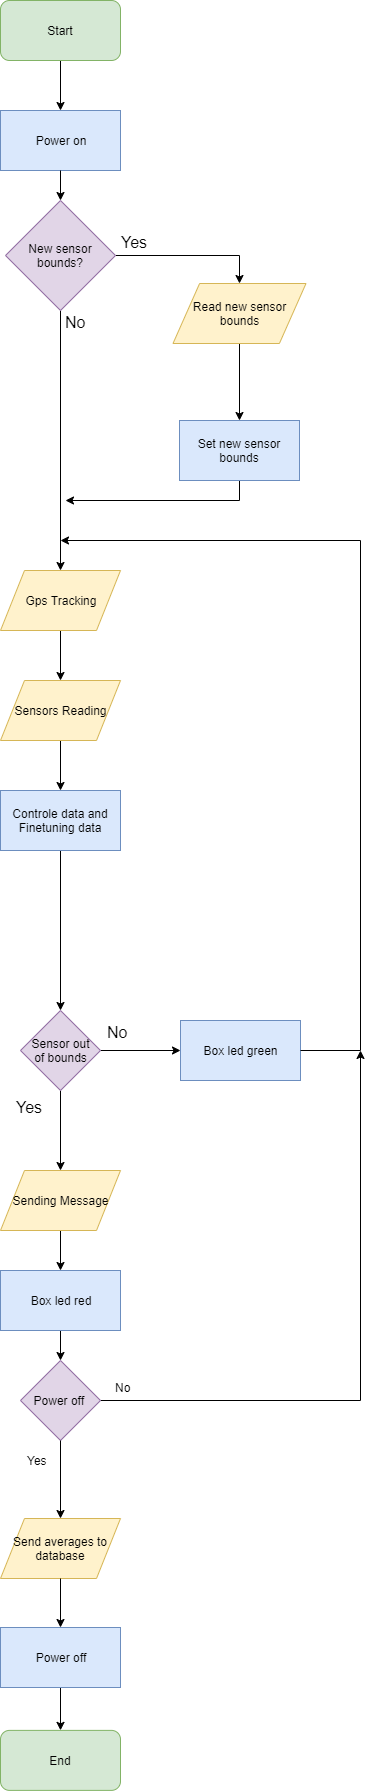

The diagram above was exported from draw.io. Its source (the exported page's mxGraphModel, read from the mxfile embedded in the PNG):
<mxGraphModel dx="1006" dy="1827" grid="1" gridSize="10" guides="1" tooltips="1" connect="1" arrows="1" fold="1" page="1" pageScale="1" pageWidth="850" pageHeight="1100" background="#ffffff" math="0" shadow="0">
  <root>
    <mxCell id="0" />
    <mxCell id="1" parent="0" />
    <mxCell id="gW9dHFmTJqgctqz6TppP-8" value="" style="edgeStyle=orthogonalEdgeStyle;rounded=0;orthogonalLoop=1;jettySize=auto;html=1;" parent="1" source="y8Gmgd0ZvcWH9SjOuO2q-1" target="gW9dHFmTJqgctqz6TppP-6" edge="1">
      <mxGeometry relative="1" as="geometry" />
    </mxCell>
    <mxCell id="gW9dHFmTJqgctqz6TppP-3" value="Power on" style="rounded=0;whiteSpace=wrap;html=1;fillColor=#dae8fc;strokeColor=#6c8ebf;" parent="1" vertex="1">
      <mxGeometry x="75" y="-70" width="120" height="60" as="geometry" />
    </mxCell>
    <mxCell id="gW9dHFmTJqgctqz6TppP-5" value="" style="edgeStyle=orthogonalEdgeStyle;rounded=0;orthogonalLoop=1;jettySize=auto;html=1;" parent="1" source="gW9dHFmTJqgctqz6TppP-4" target="gW9dHFmTJqgctqz6TppP-3" edge="1">
      <mxGeometry relative="1" as="geometry" />
    </mxCell>
    <mxCell id="gW9dHFmTJqgctqz6TppP-4" value="Start" style="rounded=1;whiteSpace=wrap;html=1;fillColor=#d5e8d4;strokeColor=#82b366;" parent="1" vertex="1">
      <mxGeometry x="75" y="-180" width="120" height="60" as="geometry" />
    </mxCell>
    <mxCell id="gW9dHFmTJqgctqz6TppP-9" value="" style="edgeStyle=orthogonalEdgeStyle;rounded=0;orthogonalLoop=1;jettySize=auto;html=1;" parent="1" source="gW9dHFmTJqgctqz6TppP-6" target="gW9dHFmTJqgctqz6TppP-7" edge="1">
      <mxGeometry relative="1" as="geometry" />
    </mxCell>
    <mxCell id="gW9dHFmTJqgctqz6TppP-6" value="Gps Tracking" style="shape=parallelogram;perimeter=parallelogramPerimeter;whiteSpace=wrap;html=1;fillColor=#fff2cc;strokeColor=#d6b656;" parent="1" vertex="1">
      <mxGeometry x="75" y="390" width="120" height="60" as="geometry" />
    </mxCell>
    <mxCell id="gW9dHFmTJqgctqz6TppP-11" value="" style="edgeStyle=orthogonalEdgeStyle;rounded=0;orthogonalLoop=1;jettySize=auto;html=1;" parent="1" source="gW9dHFmTJqgctqz6TppP-7" target="gW9dHFmTJqgctqz6TppP-10" edge="1">
      <mxGeometry relative="1" as="geometry" />
    </mxCell>
    <mxCell id="gW9dHFmTJqgctqz6TppP-7" value="Sensors Reading" style="shape=parallelogram;perimeter=parallelogramPerimeter;whiteSpace=wrap;html=1;fillColor=#fff2cc;strokeColor=#d6b656;" parent="1" vertex="1">
      <mxGeometry x="75" y="500" width="120" height="60" as="geometry" />
    </mxCell>
    <mxCell id="y8Gmgd0ZvcWH9SjOuO2q-14" style="edgeStyle=orthogonalEdgeStyle;rounded=0;orthogonalLoop=1;jettySize=auto;html=1;exitX=0.5;exitY=1;exitDx=0;exitDy=0;entryX=0.5;entryY=0;entryDx=0;entryDy=0;" edge="1" parent="1" source="gW9dHFmTJqgctqz6TppP-10" target="gUEmNRtDGtOoxMMLSm_m-2">
      <mxGeometry relative="1" as="geometry" />
    </mxCell>
    <mxCell id="gW9dHFmTJqgctqz6TppP-10" value="Controle data and&lt;br&gt;Finetuning data" style="rounded=0;whiteSpace=wrap;html=1;fillColor=#dae8fc;strokeColor=#6c8ebf;" parent="1" vertex="1">
      <mxGeometry x="75" y="610" width="120" height="60" as="geometry" />
    </mxCell>
    <mxCell id="gUEmNRtDGtOoxMMLSm_m-15" value="" style="edgeStyle=orthogonalEdgeStyle;rounded=0;orthogonalLoop=1;jettySize=auto;html=1;" parent="1" source="gUEmNRtDGtOoxMMLSm_m-2" edge="1">
      <mxGeometry relative="1" as="geometry">
        <mxPoint x="135" y="990" as="targetPoint" />
      </mxGeometry>
    </mxCell>
    <mxCell id="gUEmNRtDGtOoxMMLSm_m-26" value="" style="edgeStyle=orthogonalEdgeStyle;rounded=0;orthogonalLoop=1;jettySize=auto;html=1;" parent="1" source="gUEmNRtDGtOoxMMLSm_m-2" edge="1">
      <mxGeometry relative="1" as="geometry">
        <mxPoint x="255" y="870" as="targetPoint" />
      </mxGeometry>
    </mxCell>
    <mxCell id="gUEmNRtDGtOoxMMLSm_m-2" value="Sensor out&lt;br&gt;of bounds" style="rhombus;whiteSpace=wrap;html=1;fillColor=#e1d5e7;strokeColor=#9673a6;" parent="1" vertex="1">
      <mxGeometry x="95" y="830" width="80" height="80" as="geometry" />
    </mxCell>
    <mxCell id="gUEmNRtDGtOoxMMLSm_m-16" value="&lt;font style=&quot;font-size: 16px&quot;&gt;Yes&lt;/font&gt;" style="text;html=1;resizable=0;points=[];autosize=1;align=left;verticalAlign=top;spacingTop=-4;" parent="1" vertex="1">
      <mxGeometry x="89" y="915" width="40" height="20" as="geometry" />
    </mxCell>
    <mxCell id="gUEmNRtDGtOoxMMLSm_m-35" value="" style="edgeStyle=orthogonalEdgeStyle;rounded=0;orthogonalLoop=1;jettySize=auto;html=1;" parent="1" target="gUEmNRtDGtOoxMMLSm_m-34" edge="1">
      <mxGeometry relative="1" as="geometry">
        <mxPoint x="135" y="1050" as="sourcePoint" />
      </mxGeometry>
    </mxCell>
    <mxCell id="gUEmNRtDGtOoxMMLSm_m-37" value="" style="edgeStyle=orthogonalEdgeStyle;rounded=0;orthogonalLoop=1;jettySize=auto;html=1;" parent="1" source="gUEmNRtDGtOoxMMLSm_m-34" edge="1">
      <mxGeometry relative="1" as="geometry">
        <mxPoint x="135" y="1179.9999999999995" as="targetPoint" />
      </mxGeometry>
    </mxCell>
    <mxCell id="gUEmNRtDGtOoxMMLSm_m-34" value="Box led red" style="rounded=0;whiteSpace=wrap;html=1;fillColor=#dae8fc;strokeColor=#6c8ebf;" parent="1" vertex="1">
      <mxGeometry x="75" y="1090" width="120" height="60" as="geometry" />
    </mxCell>
    <mxCell id="gUEmNRtDGtOoxMMLSm_m-27" value="Box led green" style="rounded=0;whiteSpace=wrap;html=1;fillColor=#dae8fc;strokeColor=#6c8ebf;" parent="1" vertex="1">
      <mxGeometry x="255" y="840" width="120" height="60" as="geometry" />
    </mxCell>
    <mxCell id="gUEmNRtDGtOoxMMLSm_m-28" value="&lt;span style=&quot;font-size: 16px&quot;&gt;No&lt;/span&gt;" style="text;html=1;resizable=0;points=[];autosize=1;align=left;verticalAlign=top;spacingTop=-4;" parent="1" vertex="1">
      <mxGeometry x="180" y="840" width="40" height="20" as="geometry" />
    </mxCell>
    <mxCell id="gUEmNRtDGtOoxMMLSm_m-32" value="" style="endArrow=none;html=1;" parent="1" edge="1">
      <mxGeometry width="50" height="50" relative="1" as="geometry">
        <mxPoint x="435" y="870" as="sourcePoint" />
        <mxPoint x="435" y="360" as="targetPoint" />
      </mxGeometry>
    </mxCell>
    <mxCell id="gUEmNRtDGtOoxMMLSm_m-33" value="" style="endArrow=none;html=1;entryX=1;entryY=0.5;entryDx=0;entryDy=0;" parent="1" target="gUEmNRtDGtOoxMMLSm_m-27" edge="1">
      <mxGeometry width="50" height="50" relative="1" as="geometry">
        <mxPoint x="435" y="870" as="sourcePoint" />
        <mxPoint x="-35" y="1070" as="targetPoint" />
      </mxGeometry>
    </mxCell>
    <mxCell id="gUEmNRtDGtOoxMMLSm_m-40" style="edgeStyle=orthogonalEdgeStyle;rounded=0;orthogonalLoop=1;jettySize=auto;html=1;exitX=1;exitY=0.5;exitDx=0;exitDy=0;" parent="1" source="gUEmNRtDGtOoxMMLSm_m-38" edge="1">
      <mxGeometry relative="1" as="geometry">
        <mxPoint x="435" y="870" as="targetPoint" />
      </mxGeometry>
    </mxCell>
    <mxCell id="gUEmNRtDGtOoxMMLSm_m-45" value="" style="edgeStyle=orthogonalEdgeStyle;rounded=0;orthogonalLoop=1;jettySize=auto;html=1;" parent="1" source="y8Gmgd0ZvcWH9SjOuO2q-18" target="gUEmNRtDGtOoxMMLSm_m-41" edge="1">
      <mxGeometry relative="1" as="geometry" />
    </mxCell>
    <mxCell id="gUEmNRtDGtOoxMMLSm_m-38" value="Power off&amp;nbsp;" style="rhombus;whiteSpace=wrap;html=1;fillColor=#e1d5e7;strokeColor=#9673a6;" parent="1" vertex="1">
      <mxGeometry x="95" y="1180" width="80" height="80" as="geometry" />
    </mxCell>
    <mxCell id="gUEmNRtDGtOoxMMLSm_m-41" value="End" style="rounded=1;whiteSpace=wrap;html=1;fillColor=#d5e8d4;strokeColor=#82b366;" parent="1" vertex="1">
      <mxGeometry x="75" y="1549.8824678308824" width="120" height="60" as="geometry" />
    </mxCell>
    <mxCell id="gUEmNRtDGtOoxMMLSm_m-43" value="" style="endArrow=classic;html=1;" parent="1" edge="1">
      <mxGeometry width="50" height="50" relative="1" as="geometry">
        <mxPoint x="435" y="359.99995930989587" as="sourcePoint" />
        <mxPoint x="135" y="360" as="targetPoint" />
      </mxGeometry>
    </mxCell>
    <mxCell id="gUEmNRtDGtOoxMMLSm_m-44" value="No" style="text;html=1;resizable=0;points=[];autosize=1;align=left;verticalAlign=top;spacingTop=-4;" parent="1" vertex="1">
      <mxGeometry x="188" y="1198" width="30" height="20" as="geometry" />
    </mxCell>
    <mxCell id="gUEmNRtDGtOoxMMLSm_m-46" value="Yes" style="text;html=1;resizable=0;points=[];autosize=1;align=left;verticalAlign=top;spacingTop=-4;" parent="1" vertex="1">
      <mxGeometry x="100" y="1271" width="30" height="20" as="geometry" />
    </mxCell>
    <mxCell id="gUEmNRtDGtOoxMMLSm_m-48" value="Sending Message" style="shape=parallelogram;perimeter=parallelogramPerimeter;whiteSpace=wrap;html=1;fillColor=#fff2cc;strokeColor=#d6b656;" parent="1" vertex="1">
      <mxGeometry x="75" y="990" width="120" height="60" as="geometry" />
    </mxCell>
    <mxCell id="y8Gmgd0ZvcWH9SjOuO2q-7" style="edgeStyle=orthogonalEdgeStyle;rounded=0;orthogonalLoop=1;jettySize=auto;html=1;exitX=1;exitY=0.5;exitDx=0;exitDy=0;entryX=0.5;entryY=0;entryDx=0;entryDy=0;" edge="1" parent="1" source="y8Gmgd0ZvcWH9SjOuO2q-1" target="y8Gmgd0ZvcWH9SjOuO2q-6">
      <mxGeometry relative="1" as="geometry" />
    </mxCell>
    <mxCell id="y8Gmgd0ZvcWH9SjOuO2q-1" value="New sensor bounds?" style="rhombus;whiteSpace=wrap;html=1;fillColor=#e1d5e7;strokeColor=#9673a6;" vertex="1" parent="1">
      <mxGeometry x="80" y="20" width="110" height="110" as="geometry" />
    </mxCell>
    <mxCell id="y8Gmgd0ZvcWH9SjOuO2q-2" value="" style="edgeStyle=orthogonalEdgeStyle;rounded=0;orthogonalLoop=1;jettySize=auto;html=1;" edge="1" parent="1" source="gW9dHFmTJqgctqz6TppP-3" target="y8Gmgd0ZvcWH9SjOuO2q-1">
      <mxGeometry relative="1" as="geometry">
        <mxPoint x="134.00000000000023" y="-10" as="sourcePoint" />
        <mxPoint x="134.00000000000023" y="150" as="targetPoint" />
      </mxGeometry>
    </mxCell>
    <mxCell id="y8Gmgd0ZvcWH9SjOuO2q-4" value="&lt;span style=&quot;font-size: 16px&quot;&gt;No&lt;/span&gt;" style="text;html=1;resizable=0;points=[];autosize=1;align=left;verticalAlign=top;spacingTop=-4;" vertex="1" parent="1">
      <mxGeometry x="138" y="130" width="40" height="20" as="geometry" />
    </mxCell>
    <mxCell id="y8Gmgd0ZvcWH9SjOuO2q-5" value="&lt;font style=&quot;font-size: 16px&quot;&gt;Yes&lt;/font&gt;" style="text;html=1;resizable=0;points=[];autosize=1;align=left;verticalAlign=top;spacingTop=-4;" vertex="1" parent="1">
      <mxGeometry x="194" y="50" width="40" height="20" as="geometry" />
    </mxCell>
    <mxCell id="y8Gmgd0ZvcWH9SjOuO2q-11" style="edgeStyle=orthogonalEdgeStyle;rounded=0;orthogonalLoop=1;jettySize=auto;html=1;exitX=0.5;exitY=1;exitDx=0;exitDy=0;entryX=0.5;entryY=0;entryDx=0;entryDy=0;" edge="1" parent="1" source="y8Gmgd0ZvcWH9SjOuO2q-6" target="y8Gmgd0ZvcWH9SjOuO2q-9">
      <mxGeometry relative="1" as="geometry" />
    </mxCell>
    <mxCell id="y8Gmgd0ZvcWH9SjOuO2q-6" value="Read new sensor bounds" style="shape=parallelogram;perimeter=parallelogramPerimeter;whiteSpace=wrap;html=1;fillColor=#fff2cc;strokeColor=#d6b656;" vertex="1" parent="1">
      <mxGeometry x="247.5" y="103" width="133" height="60" as="geometry" />
    </mxCell>
    <mxCell id="y8Gmgd0ZvcWH9SjOuO2q-12" style="edgeStyle=orthogonalEdgeStyle;rounded=0;orthogonalLoop=1;jettySize=auto;html=1;exitX=0.5;exitY=1;exitDx=0;exitDy=0;" edge="1" parent="1" source="y8Gmgd0ZvcWH9SjOuO2q-9">
      <mxGeometry relative="1" as="geometry">
        <mxPoint x="140" y="320" as="targetPoint" />
        <Array as="points">
          <mxPoint x="314" y="320" />
        </Array>
      </mxGeometry>
    </mxCell>
    <mxCell id="y8Gmgd0ZvcWH9SjOuO2q-9" value="Set new sensor bounds" style="rounded=0;whiteSpace=wrap;html=1;fillColor=#dae8fc;strokeColor=#6c8ebf;" vertex="1" parent="1">
      <mxGeometry x="254" y="240" width="120" height="60" as="geometry" />
    </mxCell>
    <mxCell id="y8Gmgd0ZvcWH9SjOuO2q-15" value="Send averages to database" style="shape=parallelogram;perimeter=parallelogramPerimeter;whiteSpace=wrap;html=1;fillColor=#fff2cc;strokeColor=#d6b656;" vertex="1" parent="1">
      <mxGeometry x="75" y="1338" width="120" height="60" as="geometry" />
    </mxCell>
    <mxCell id="y8Gmgd0ZvcWH9SjOuO2q-16" value="" style="edgeStyle=orthogonalEdgeStyle;rounded=0;orthogonalLoop=1;jettySize=auto;html=1;" edge="1" parent="1" source="gUEmNRtDGtOoxMMLSm_m-38" target="y8Gmgd0ZvcWH9SjOuO2q-15">
      <mxGeometry relative="1" as="geometry">
        <mxPoint x="135" y="1260" as="sourcePoint" />
        <mxPoint x="135" y="1498.8824678308824" as="targetPoint" />
      </mxGeometry>
    </mxCell>
    <mxCell id="y8Gmgd0ZvcWH9SjOuO2q-18" value="Power off" style="rounded=0;whiteSpace=wrap;html=1;fillColor=#dae8fc;strokeColor=#6c8ebf;" vertex="1" parent="1">
      <mxGeometry x="75" y="1447" width="120" height="60" as="geometry" />
    </mxCell>
    <mxCell id="y8Gmgd0ZvcWH9SjOuO2q-19" value="" style="edgeStyle=orthogonalEdgeStyle;rounded=0;orthogonalLoop=1;jettySize=auto;html=1;" edge="1" parent="1" source="y8Gmgd0ZvcWH9SjOuO2q-15" target="y8Gmgd0ZvcWH9SjOuO2q-18">
      <mxGeometry relative="1" as="geometry">
        <mxPoint x="135" y="1430" as="sourcePoint" />
        <mxPoint x="135" y="1549.8824678308824" as="targetPoint" />
      </mxGeometry>
    </mxCell>
  </root>
</mxGraphModel>